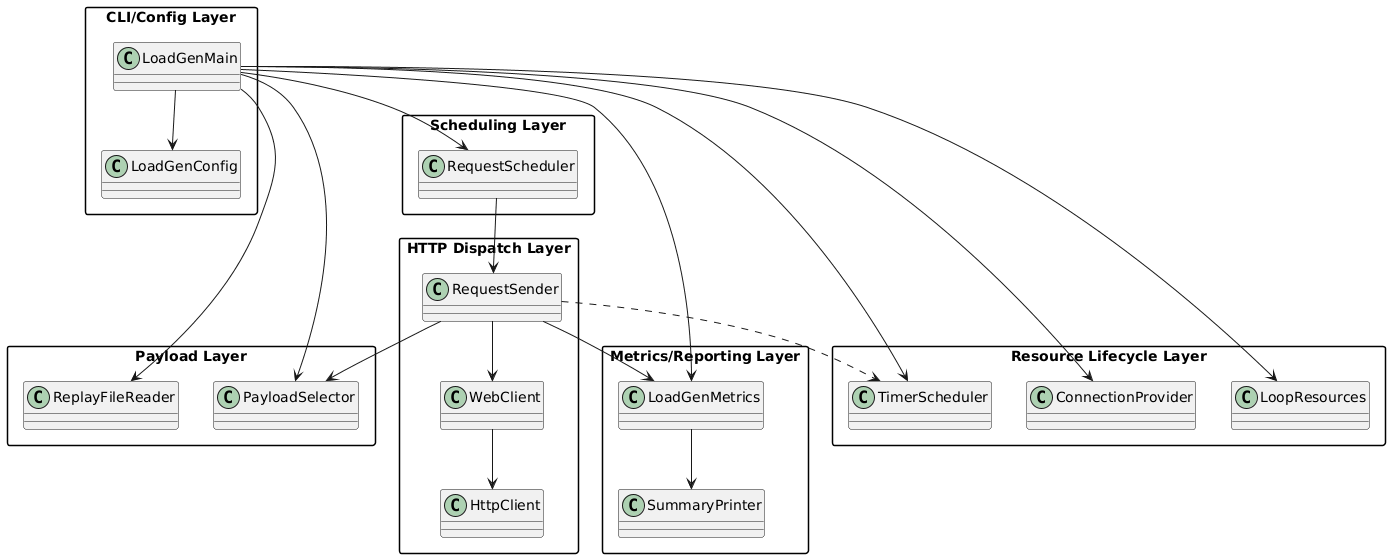

The diagram above was rendered by PlantUML. Its source (embedded in the PNG):
@startuml
skinparam packageStyle rectangle
skinparam classAttributeIconSize 0

package "CLI/Config Layer" {
  class LoadGenMain
  class LoadGenConfig
}

package "Payload Layer" {
  class ReplayFileReader
  class PayloadSelector
}

package "Scheduling Layer" {
  class RequestScheduler
}

package "HTTP Dispatch Layer" {
  class WebClient
  class HttpClient
  class RequestSender
}

package "Metrics/Reporting Layer" {
  class LoadGenMetrics
  class SummaryPrinter
}

package "Resource Lifecycle Layer" {
  class ConnectionProvider
  class LoopResources
  class TimerScheduler
}

LoadGenMain --> LoadGenConfig
LoadGenMain --> ReplayFileReader
LoadGenMain --> PayloadSelector
LoadGenMain --> RequestScheduler
RequestScheduler --> RequestSender

RequestSender --> WebClient
WebClient --> HttpClient
RequestSender --> PayloadSelector
RequestSender --> LoadGenMetrics

LoadGenMetrics --> SummaryPrinter
LoadGenMain --> LoadGenMetrics

LoadGenMain --> ConnectionProvider
LoadGenMain --> LoopResources
LoadGenMain --> TimerScheduler
RequestSender ..> TimerScheduler
@enduml